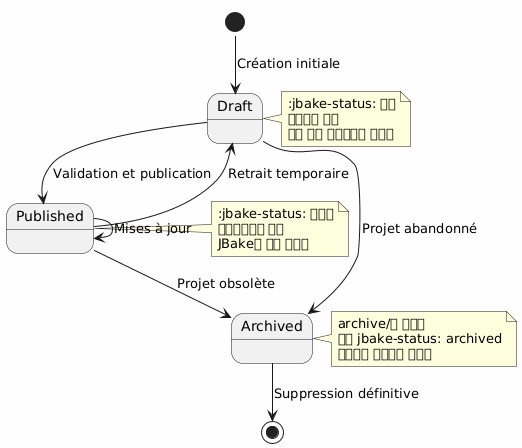

The diagram above was rendered by PlantUML. Its source (embedded in the PNG):
@startuml
skinparam backgroundColor #FEFEFE

[*] --> Draft : Création initiale
Draft --> Published : Validation et publication
Published --> Draft : Retrait temporaire
Draft --> Archived : Projet abandonné
Published --> Archived : Projet obsolète
Archived --> [*] : Suppression définitive
Published --> Published : Mises à jour

note right of Draft
:jbake-status: 초안
공개되지 않음
진행 중인 프로젝트에 유용함
end note

note right of Published
:jbake-status: 게시됨
포트폴리오에 표시
JBake에 의해 색인됨
end note

note right of Archived
archive/로 이동됨
또는 jbake-status: archived
게시되지 않았으나 보관됨
end note
@enduml